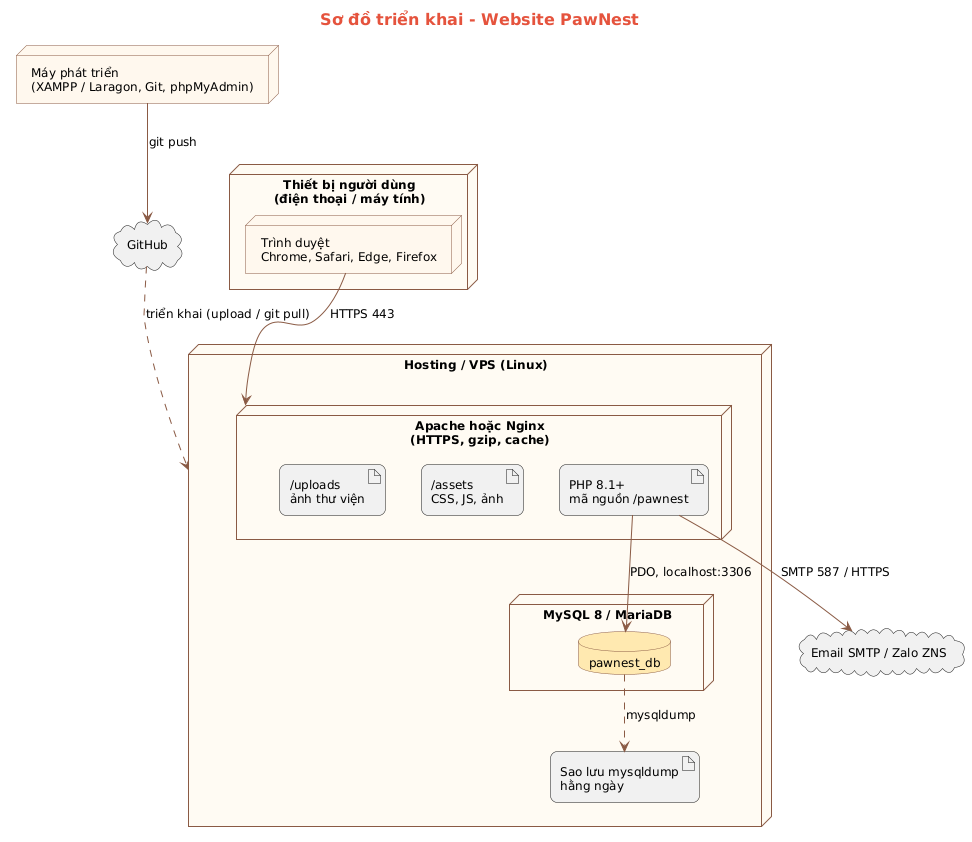

The diagram above was rendered by PlantUML. Its source (embedded in the PNG):
@startuml 13_deployment
skinparam defaultFontName DejaVu Sans
skinparam defaultFontSize 12
skinparam shadowing false
skinparam roundCorner 14
skinparam ArrowColor #8A5A44
skinparam TitleFontSize 16
skinparam TitleFontColor #E5533D
skinparam usecase {
  BackgroundColor #FFF1E0
  BorderColor #E5533D
}
skinparam actor {
  BackgroundColor #FFE9B0
  BorderColor #4A2E24
}
skinparam class {
  BackgroundColor #FFF8EE
  BorderColor #E5533D
  HeaderBackgroundColor #FFE9B0
}
skinparam entity {
  BackgroundColor #FFF8EE
  BorderColor #E5533D
}
skinparam sequence {
  ParticipantBackgroundColor #FFE9B0
  ParticipantBorderColor #4A2E24
  LifeLineBorderColor #8A5A44
  ActorBackgroundColor #FFE9B0
  ActorBorderColor #4A2E24
}
skinparam state {
  BackgroundColor #FFF1E0
  BorderColor #E5533D
}
skinparam activity {
  BackgroundColor #FFF1E0
  BorderColor #E5533D
}
skinparam component {
  BackgroundColor #FFF1E0
  BorderColor #E5533D
}
skinparam node {
  BackgroundColor #FFF8EE
  BorderColor #8A5A44
}
skinparam package {
  BackgroundColor #FFFBF3
  BorderColor #8A5A44
}
skinparam database {
  BackgroundColor #FFE9B0
  BorderColor #8A5A44
}
skinparam rectangle {
  BackgroundColor #FFFBF3
  BorderColor #8A5A44
}
title Sơ đồ triển khai - Website PawNest
node "Thiết bị người dùng\n(điện thoại / máy tính)" as DEV {
  node "Trình duyệt\nChrome, Safari, Edge, Firefox" as BR
}
node "Hosting / VPS (Linux)" as HOST {
  node "Apache hoặc Nginx\n(HTTPS, gzip, cache)" as WS {
    artifact "PHP 8.1+\nmã nguồn /pawnest" as SRC
    artifact "/assets\nCSS, JS, ảnh" as AST
    artifact "/uploads\nảnh thư viện" as UP
  }
  node "MySQL 8 / MariaDB" as DBS {
    database "pawnest_db" as DB
  }
  artifact "Sao lưu mysqldump\nhằng ngày" as BK
}
node "Máy phát triển\n(XAMPP / Laragon, Git, phpMyAdmin)" as DEVPC
cloud "Email SMTP / Zalo ZNS" as MSG
cloud "GitHub" as GH

BR --> WS : HTTPS 443
SRC --> DB : PDO, localhost:3306
SRC --> MSG : SMTP 587 / HTTPS
DB ..> BK : mysqldump
DEVPC --> GH : git push
GH ..> HOST : triển khai (upload / git pull)
@enduml